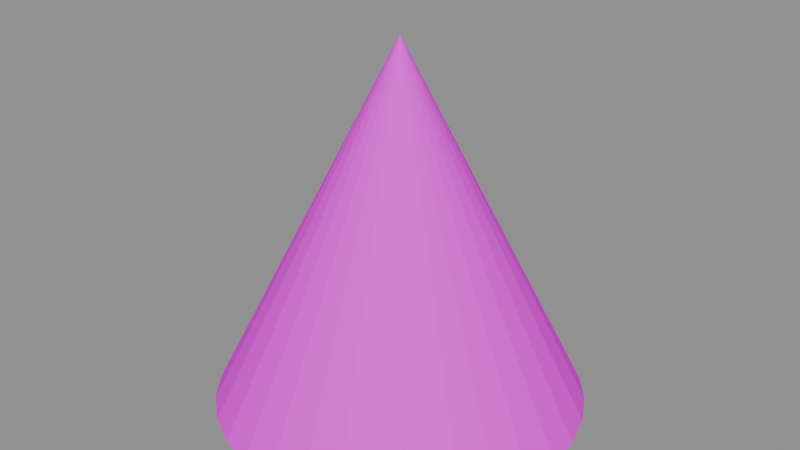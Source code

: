 # Source: cone_4.blend  (saved by Blender 5.1.30; exported with 4.5.12 LTS)
import bpy
from mathutils import Matrix  # noqa: F401  (used for matrix-valued properties, if any)

bpy.ops.wm.read_factory_settings(use_empty=True)
scene = bpy.context.scene
scene.name = 'Scene'

# ---- images (referenced by path relative to the original .blend; pixels are not part of the script)
import os
ASSET_DIR = os.environ.get("B2B_ASSET_DIR", "")  # directory of the original .blend (textures are referenced by path, not embedded)
HERE = os.path.dirname(os.path.abspath(__file__))  # packed textures are extracted next to this script under _unpacked/

def load_image(name, relpath, width, height, colorspace="sRGB"):
    """Load a texture the original file referenced (path relative to the .blend, or extracted next to this script)."""
    p = next((c for c in (os.path.join(HERE, relpath), os.path.join(ASSET_DIR, relpath)) if relpath and os.path.exists(c)), "")
    if p:
        img = bpy.data.images.load(p, check_existing=True)
        img.name = name
    else:  # same state as the original file: an image datablock whose file is absent (Cycles renders it pink)
        img = bpy.data.images.new(name, width, height)
        img.source = "FILE"
        img.filepath = "//" + (relpath or name)
    img.colorspace_settings.name = colorspace
    return img
img_aap_color_palette_png = load_image('aap color palette.png', 'aap color palette.png', 1024, 1024, 'sRGB')

# ---- materials (node trees are filled in below, after node groups)
mat_material = bpy.data.materials.new('Material')
mat_material.diffuse_color = (0.001518, 0.2542, 0.6376, 1.0)
mat_material.roughness = 1.0
mat_material.specular_intensity = 0.0

# ---- material node trees
mat_material.use_nodes = True; mat_material.node_tree.nodes.clear()
_N = mat_material.node_tree.nodes; _L = mat_material.node_tree.links
n0 = _N.new('ShaderNodeBsdfPrincipled'); n0.name = 'Principled BSDF'; n0.location = (-200, 100)
n0.inputs[2].default_value = 1.0
n0.inputs[13].default_value = 0.0
n0.inputs[27].default_value = (0.0, 0.0, 0.0, 1.0)
n0.inputs[28].default_value = 1.0
n1 = _N.new('ShaderNodeOutputMaterial'); n1.name = 'Material Output'; n1.location = (200, 100)
n2 = _N.new('ShaderNodeNormalMap'); n2.name = 'Normal Map'; n2.location = (-600, -600)
n2.label = 'Normal/Map'
n2.inputs[0].default_value = 0.0
n3 = _N.new('ShaderNodeTexImage'); n3.name = 'Image Texture'; n3.location = (-600, 300)
n3.image = img_aap_color_palette_png
_L.new(n0.outputs[0], n1.inputs[0])
_L.new(n2.outputs[0], n0.inputs[5])
_L.new(n3.outputs[0], n0.inputs[0])
n1.is_active_output = True

# ---- meshes
me_cone_001 = bpy.data.meshes.new('Cone.001')
me_cone_001.from_pydata([(0.0, 1.0, 0.0), (0.1951, 0.9808, 0.0), (0.3827, 0.9239, 0.0), (0.5556, 0.8315, 0.0), (0.7071, 0.7071, 0.0), (0.8315, 0.5556, 0.0), (0.9239, 0.3827, 0.0), (0.9808, 0.1951, 0.0), (1.0, -4.371e-08, 0.0), (0.9808, -0.1951, 0.0), (0.9239, -0.3827, 0.0), (0.8315, -0.5556, 0.0), (0.7071, -0.7071, 0.0), (0.5556, -0.8315, 0.0), (0.3827, -0.9239, 0.0), (0.1951, -0.9808, 0.0), (-8.742e-08, -1.0, 0.0), (-0.1951, -0.9808, 0.0), (-0.3827, -0.9239, 0.0), (-0.5556, -0.8315, 0.0), (-0.7071, -0.7071, 0.0), (-0.8315, -0.5556, 0.0), (-0.9239, -0.3827, 0.0), (-0.9808, -0.1951, 0.0), (-1.0, 1.192e-08, 0.0), (-0.9808, 0.1951, 0.0), (-0.9239, 0.3827, 0.0), (-0.8315, 0.5556, 0.0), (-0.7071, 0.7071, 0.0), (-0.5556, 0.8315, 0.0), (-0.3827, 0.9239, 0.0), (-0.1951, 0.9808, 0.0), (0.0, 0.0, 2.0)], [], [(0, 32, 1), (1, 32, 2), (2, 32, 3), (3, 32, 4), (4, 32, 5), (5, 32, 6), (6, 32, 7), (7, 32, 8), (8, 32, 9), (9, 32, 10), (10, 32, 11), (11, 32, 12), (12, 32, 13), (13, 32, 14), (14, 32, 15), (15, 32, 16), (16, 32, 17), (17, 32, 18), (18, 32, 19), (19, 32, 20), (20, 32, 21), (21, 32, 22), (22, 32, 23), (23, 32, 24), (24, 32, 25), (25, 32, 26), (26, 32, 27), (27, 32, 28), (28, 32, 29), (29, 32, 30), (0, 1, 2, 3, 4, 5, 6, 7, 8, 9, 10, 11, 12, 13, 14, 15, 16, 17, 18, 19, 20, 21, 22, 23, 24, 25, 26, 27, 28, 29, 30, 31), (30, 32, 31), (31, 32, 0)])
me_cone_001.polygons.foreach_set('use_smooth', [True] * 33)
_k = set([(0, 1), (0, 31), (0, 32), (1, 2), (1, 32), (2, 3), (2, 32), (3, 4), (3, 32), (4, 5), (4, 32), (5, 6), (5, 32), (6, 7), (6, 32), (7, 8), (7, 32), (8, 9), (8, 32), (9, 10), (9, 32), (10, 11), (10, 32), (11, 12), (11, 32), (12, 13), (12, 32), (13, 14), (13, 32), (14, 15), (14, 32), (15, 16), (15, 32), (16, 17), (16, 32), (17, 18), (17, 32), (18, 19), (18, 32), (19, 20), (19, 32), (20, 21), (20, 32), (21, 22), (21, 32), (22, 23), (22, 32), (23, 24), (23, 32), (24, 25), (24, 32), (25, 26), (25, 32), (26, 27), (26, 32), (27, 28), (27, 32), (28, 29), (28, 32), (29, 30), (29, 32), (30, 31), (30, 32), (31, 32)])
me_cone_001.attributes.new('sharp_edge', 'BOOLEAN', 'EDGE').data.foreach_set('value', [ (min(e.vertices), max(e.vertices)) in _k for e in me_cone_001.edges])
_uv = me_cone_001.uv_layers.new(name='UVMap')
_uv.uv.foreach_set('vector', [0.06198, 0.1791, 0.06198, 0.1791, 0.06198, 0.1791, 0.06198, 0.1791, 0.06198, 0.1791, 0.06198, 0.1791, 0.06198, 0.1791, 0.06198, 0.1791, 0.06198, 0.1791, 0.06198, 0.1791, 0.06198, 0.1791, 0.06198, 0.1791, 0.06198, 0.1791, 0.06198, 0.1791, 0.06198, 0.1791, 0.06198, 0.1791, 0.06198, 0.1791, 0.06198, 0.1791, 0.06198, 0.1791, 0.06198, 0.1791, 0.06198, 0.1791, 0.06198, 0.1791, 0.06198, 0.1791, 0.06198, 0.1791, 0.06198, 0.1791, 0.06198, 0.1791, 0.06198, 0.1791, 0.06198, 0.1791, 0.06198, 0.1791, 0.06198, 0.1791, 0.06198, 0.1791, 0.06198, 0.1791, 0.06198, 0.1791, 0.06198, 0.1791, 0.06198, 0.1791, 0.06198, 0.1791, 0.06198, 0.1791, 0.06198, 0.1791, 0.06198, 0.1791, 0.06198, 0.1791, 0.06198, 0.1791, 0.06198, 0.1791, 0.06198, 0.1791, 0.06198, 0.1791, 0.06198, 0.1791, 0.06198, 0.1791, 0.06198, 0.1791, 0.06198, 0.1791, 0.06198, 0.1791, 0.06198, 0.1791, 0.06198, 0.1791, 0.06198, 0.1791, 0.06198, 0.1791, 0.06198, 0.1791, 0.06198, 0.1791, 0.06198, 0.1791, 0.06198, 0.1791, 0.06198, 0.1791, 0.06198, 0.1791, 0.06198, 0.1791, 0.06198, 0.1791, 0.06198, 0.1791, 0.06198, 0.1791, 0.06198, 0.1791, 0.06198, 0.1791, 0.06198, 0.1791, 0.06198, 0.1791, 0.06198, 0.1791, 0.06198, 0.1791, 0.06198, 0.1791, 0.06198, 0.1791, 0.06198, 0.1791, 0.06198, 0.1791, 0.06198, 0.1791, 0.06198, 0.1791, 0.06198, 0.1791, 0.06198, 0.1791, 0.06198, 0.1791, 0.06198, 0.1791, 0.06198, 0.1791, 0.06198, 0.1791, 0.06198, 0.1791, 0.06198, 0.1791, 0.06198, 0.1791, 0.06198, 0.1791, 0.06198, 0.1791, 0.06198, 0.1791, 0.06198, 0.1791, 0.06198, 0.1791, 0.06198, 0.1791, 0.06198, 0.1791, 0.06198, 0.1791, 0.06198, 0.1791, 0.06198, 0.1791, 0.06198, 0.1791, 0.06198, 0.1791, 0.06198, 0.1791, 0.06198, 0.1791, 0.06198, 0.1791, 0.06198, 0.1791, 0.06198, 0.1791, 0.06198, 0.1791, 0.06198, 0.1791, 0.06198, 0.1791, 0.06198, 0.1791, 0.06198, 0.1791, 0.06198, 0.1791, 0.06198, 0.1791, 0.06198, 0.1791, 0.06198, 0.1791, 0.06198, 0.1791, 0.06198, 0.1791, 0.06198, 0.1791, 0.06198, 0.1791, 0.06198, 0.1791, 0.06198, 0.1791, 0.06198, 0.1791, 0.06198, 0.1791, 0.06198, 0.1791, 0.06198, 0.1791, 0.06198, 0.1791, 0.06198, 0.1791, 0.06198, 0.1791, 0.06198, 0.1791, 0.06198, 0.1791, 0.06198, 0.1791, 0.06198, 0.1791, 0.06198, 0.1791])
me_cone_001.materials.append(mat_material)
me_cone_001.update()
me_cone_001.normals_split_custom_set([tuple(v) for v in zip(*[iter([0.08775, 0.891, 0.4455, 0.08775, 0.891, 0.4455, 0.08775, 0.891, 0.4455, 0.2599, 0.8567, 0.4455, 0.2599, 0.8567, 0.4455, 0.2599, 0.8567, 0.4455, 0.422, 0.7896, 0.4455, 0.422, 0.7896, 0.4455, 0.422, 0.7896, 0.4455, 0.568, 0.6921, 0.4455, 0.568, 0.6921, 0.4455, 0.568, 0.6921, 0.4455, 0.6921, 0.568, 0.4455, 0.6921, 0.568, 0.4455, 0.6921, 0.568, 0.4455, 0.7896, 0.422, 0.4455, 0.7896, 0.422, 0.4455, 0.7896, 0.422, 0.4455, 0.8567, 0.2599, 0.4455, 0.8567, 0.2599, 0.4455, 0.8567, 0.2599, 0.4455, 0.891, 0.08775, 0.4455, 0.891, 0.08775, 0.4455, 0.891, 0.08775, 0.4455, 0.891, -0.08775, 0.4455, 0.891, -0.08775, 0.4455, 0.891, -0.08775, 0.4455, 0.8567, -0.2599, 0.4455, 0.8567, -0.2599, 0.4455, 0.8567, -0.2599, 0.4455, 0.7896, -0.422, 0.4455, 0.7896, -0.422, 0.4455, 0.7896, -0.422, 0.4455, 0.6921, -0.568, 0.4455, 0.6921, -0.568, 0.4455, 0.6921, -0.568, 0.4455, 0.568, -0.6921, 0.4455, 0.568, -0.6921, 0.4455, 0.568, -0.6921, 0.4455, 0.422, -0.7896, 0.4455, 0.422, -0.7896, 0.4455, 0.422, -0.7896, 0.4455, 0.2599, -0.8567, 0.4455, 0.2599, -0.8567, 0.4455, 0.2599, -0.8567, 0.4455, 0.08775, -0.891, 0.4455, 0.08775, -0.891, 0.4455, 0.08775, -0.891, 0.4455, -0.08775, -0.891, 0.4455, -0.08775, -0.891, 0.4455, -0.08775, -0.891, 0.4455, -0.2599, -0.8567, 0.4455, -0.2599, -0.8567, 0.4455, -0.2599, -0.8567, 0.4455, -0.422, -0.7896, 0.4455, -0.422, -0.7896, 0.4455, -0.422, -0.7896, 0.4455, -0.568, -0.6921, 0.4455, -0.568, -0.6921, 0.4455, -0.568, -0.6921, 0.4455, -0.6921, -0.568, 0.4455, -0.6921, -0.568, 0.4455, -0.6921, -0.568, 0.4455, -0.7896, -0.422, 0.4455, -0.7896, -0.422, 0.4455, -0.7896, -0.422, 0.4455, -0.8567, -0.2599, 0.4455, -0.8567, -0.2599, 0.4455, -0.8567, -0.2599, 0.4455, -0.891, -0.08775, 0.4455, -0.891, -0.08775, 0.4455, -0.891, -0.08775, 0.4455, -0.891, 0.08775, 0.4455, -0.891, 0.08775, 0.4455, -0.891, 0.08775, 0.4455, -0.8567, 0.2599, 0.4455, -0.8567, 0.2599, 0.4455, -0.8567, 0.2599, 0.4455, -0.7896, 0.422, 0.4455, -0.7896, 0.422, 0.4455, -0.7896, 0.422, 0.4455, -0.6921, 0.568, 0.4455, -0.6921, 0.568, 0.4455, -0.6921, 0.568, 0.4455, -0.568, 0.6921, 0.4455, -0.568, 0.6921, 0.4455, -0.568, 0.6921, 0.4455, -0.422, 0.7896, 0.4455, -0.422, 0.7896, 0.4455, -0.422, 0.7896, 0.4455, 0.0, 0.0, -1.0, 0.0, 0.0, -1.0, 0.0, 0.0, -1.0, 0.0, 0.0, -1.0, 0.0, 0.0, -1.0, 0.0, 0.0, -1.0, 0.0, 0.0, -1.0, 0.0, 0.0, -1.0, 0.0, 0.0, -1.0, 0.0, 0.0, -1.0, 0.0, 0.0, -1.0, 0.0, 0.0, -1.0, 0.0, 0.0, -1.0, 0.0, 0.0, -1.0, 0.0, 0.0, -1.0, 0.0, 0.0, -1.0, 0.0, 0.0, -1.0, 0.0, 0.0, -1.0, 0.0, 0.0, -1.0, 0.0, 0.0, -1.0, 0.0, 0.0, -1.0, 0.0, 0.0, -1.0, 0.0, 0.0, -1.0, 0.0, 0.0, -1.0, 0.0, 0.0, -1.0, 0.0, 0.0, -1.0, 0.0, 0.0, -1.0, 0.0, 0.0, -1.0, 0.0, 0.0, -1.0, 0.0, 0.0, -1.0, 0.0, 0.0, -1.0, 0.0, 0.0, -1.0, -0.2599, 0.8567, 0.4455, -0.2599, 0.8567, 0.4455, -0.2599, 0.8567, 0.4455, -0.08775, 0.891, 0.4455, -0.08775, 0.891, 0.4455, -0.08775, 0.891, 0.4455])] * 3)])

# ---- objects
ob_cone_004 = bpy.data.objects.new('cone.004', me_cone_001)
ob_cone_4 = bpy.data.objects.new('cone_4', None)

# ---- transforms, parenting, visibility, modifiers, constraints
ob_cone_004.parent = ob_cone_4
ob_cone_004.location = (-3.0, 16.0, 0.0)
ob_cone_004.rotation_euler = (-1.629e-07, 0.0, 0.0)
ob_cone_004.color = (0.8, 0.8, 0.8, 1.0)
ob_cone_4.location = (0.0, 0.0, 0.0)
ob_cone_4.empty_display_size = 0.5

# ---- collection membership
scene.collection.objects.link(ob_cone_004)
scene.collection.objects.link(ob_cone_4)

# ---- scene / render settings (as saved in the file)
scene.frame_start = 1; scene.frame_end = 250; scene.frame_set(1)
scene.render.engine = 'BLENDER_EEVEE_NEXT'
scene.render.fps = 30
scene.render.bake_bias = 0.0
scene.render.bake_samples = 0
scene.cycles.sampling_pattern = 'TABULATED_SOBOL'
scene.eevee.use_volume_custom_range = False
bpy.context.view_layer.update()

# ---- added for rendering (the .blend has no active camera and no usable light): camera, sun + grey world if the file has none
cam_auto = bpy.data.cameras.new('AutoCamera')
cam_auto.lens = 50.0
cam_auto.sensor_width = 36.0
cam_auto.clip_end = 1000.0
ob_auto_camera = bpy.data.objects.new('AutoCamera', cam_auto)
scene.collection.objects.link(ob_auto_camera)
ob_auto_camera.location = (0.205072, 12.1539, 3.56406)
ob_auto_camera.rotation_euler = (1.09748, -7.21219e-08, 0.694738)
scene.camera = ob_auto_camera
light_auto_sun = bpy.data.lights.new('AutoSun', 'SUN')
light_auto_sun.energy = 3.0
light_auto_sun.angle = 0.0523599
ob_auto_sun = bpy.data.objects.new('AutoSun', light_auto_sun)
scene.collection.objects.link(ob_auto_sun)
ob_auto_sun.rotation_euler = (0.872665, 0.174533, 0.523599)
if scene.world is None:
    world_auto = bpy.data.worlds.new('AutoWorld')
    world_auto.color = (0.3, 0.3, 0.3)
    scene.world = world_auto
bpy.context.view_layer.update()
